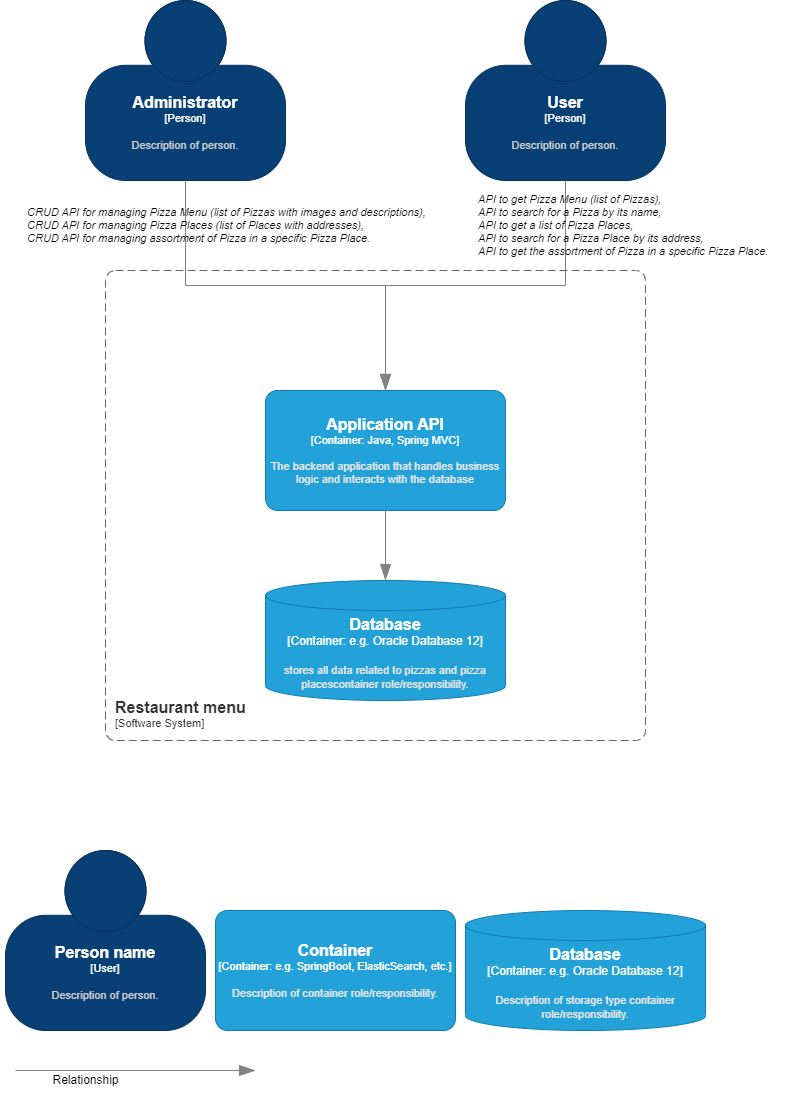

The diagram above was exported from draw.io. Its source (the exported page's mxGraphModel, read from the mxfile embedded in the PNG):
<mxGraphModel dx="3237" dy="1184" grid="1" gridSize="10" guides="1" tooltips="1" connect="1" arrows="1" fold="1" page="1" pageScale="1" pageWidth="827" pageHeight="1169" math="0" shadow="0">
  <root>
    <mxCell id="0" />
    <mxCell id="1" parent="0" />
    <object placeholders="1" c4Name="Administrator" c4Type="Person" c4Description="Description of person." label="&lt;font style=&quot;font-size: 16px&quot;&gt;&lt;b&gt;%c4Name%&lt;/b&gt;&lt;/font&gt;&lt;div&gt;[%c4Type%]&lt;/div&gt;&lt;br&gt;&lt;div&gt;&lt;font style=&quot;font-size: 11px&quot;&gt;&lt;font color=&quot;#cccccc&quot;&gt;%c4Description%&lt;/font&gt;&lt;/div&gt;" id="bDq6a9hcGwbZwOSK8gq2-2">
      <mxCell style="html=1;fontSize=11;dashed=0;whiteSpace=wrap;fillColor=#083F75;strokeColor=#06315C;fontColor=#ffffff;shape=mxgraph.c4.person2;align=center;metaEdit=1;points=[[0.5,0,0],[1,0.5,0],[1,0.75,0],[0.75,1,0],[0.5,1,0],[0.25,1,0],[0,0.75,0],[0,0.5,0]];resizable=0;" parent="1" vertex="1">
        <mxGeometry x="103" y="10" width="200" height="180" as="geometry" />
      </mxCell>
    </object>
    <object placeholders="1" c4Type="Relationship" id="bDq6a9hcGwbZwOSK8gq2-6">
      <mxCell style="endArrow=blockThin;html=1;fontSize=10;fontColor=#404040;strokeWidth=1;endFill=1;strokeColor=#828282;elbow=vertical;metaEdit=1;endSize=14;startSize=14;jumpStyle=arc;jumpSize=16;rounded=0;edgeStyle=orthogonalEdgeStyle;exitX=0.5;exitY=1;exitDx=0;exitDy=0;exitPerimeter=0;entryX=0.5;entryY=0;entryDx=0;entryDy=0;entryPerimeter=0;" parent="1" source="bDq6a9hcGwbZwOSK8gq2-2" target="w2q0AI1ZAqv8ZbGk0pho-2" edge="1">
        <mxGeometry width="240" relative="1" as="geometry">
          <mxPoint x="303" y="250" as="sourcePoint" />
          <mxPoint x="393" y="370" as="targetPoint" />
        </mxGeometry>
      </mxCell>
    </object>
    <object placeholders="1" c4Name="User" c4Type="Person" c4Description="Description of person." label="&lt;font style=&quot;font-size: 16px&quot;&gt;&lt;b&gt;%c4Name%&lt;/b&gt;&lt;/font&gt;&lt;div&gt;[%c4Type%]&lt;/div&gt;&lt;br&gt;&lt;div&gt;&lt;font style=&quot;font-size: 11px&quot;&gt;&lt;font color=&quot;#cccccc&quot;&gt;%c4Description%&lt;/font&gt;&lt;/div&gt;" id="bDq6a9hcGwbZwOSK8gq2-20">
      <mxCell style="html=1;fontSize=11;dashed=0;whiteSpace=wrap;fillColor=#083F75;strokeColor=#06315C;fontColor=#ffffff;shape=mxgraph.c4.person2;align=center;metaEdit=1;points=[[0.5,0,0],[1,0.5,0],[1,0.75,0],[0.75,1,0],[0.5,1,0],[0.25,1,0],[0,0.75,0],[0,0.5,0]];resizable=0;" parent="1" vertex="1">
        <mxGeometry x="483" y="10" width="200" height="180" as="geometry" />
      </mxCell>
    </object>
    <object placeholders="1" c4Type="Relationship" id="bDq6a9hcGwbZwOSK8gq2-21">
      <mxCell style="endArrow=blockThin;html=1;fontSize=10;fontColor=#404040;strokeWidth=1;endFill=1;strokeColor=#828282;elbow=vertical;metaEdit=1;endSize=14;startSize=14;jumpStyle=arc;jumpSize=16;rounded=0;edgeStyle=orthogonalEdgeStyle;exitX=0.5;exitY=1;exitDx=0;exitDy=0;exitPerimeter=0;entryX=0.5;entryY=0;entryDx=0;entryDy=0;entryPerimeter=0;" parent="1" source="bDq6a9hcGwbZwOSK8gq2-20" target="w2q0AI1ZAqv8ZbGk0pho-2" edge="1">
        <mxGeometry width="240" relative="1" as="geometry">
          <mxPoint x="303" y="250" as="sourcePoint" />
          <mxPoint x="393" y="370" as="targetPoint" />
        </mxGeometry>
      </mxCell>
    </object>
    <mxCell id="bDq6a9hcGwbZwOSK8gq2-23" value="&lt;div style=&quot;font-size: 11px;&quot;&gt;&lt;i&gt;&lt;font style=&quot;font-size: 11px;&quot;&gt;CRUD API for managing Pizza Menu (list of Pizzas with images and descriptions),&lt;/font&gt;&lt;/i&gt;&lt;/div&gt;&lt;div style=&quot;font-size: 11px;&quot;&gt;&lt;i&gt;&lt;font style=&quot;font-size: 11px;&quot;&gt;CRUD API for managing Pizza Places (list of Places with addresses),&lt;/font&gt;&lt;/i&gt;&lt;/div&gt;&lt;div style=&quot;font-size: 11px;&quot;&gt;&lt;i&gt;&lt;font style=&quot;font-size: 11px;&quot;&gt;CRUD API for managing assortment of Pizza in a specific Pizza Place.&lt;/font&gt;&lt;/i&gt;&lt;/div&gt;" style="text;html=1;align=left;verticalAlign=middle;resizable=0;points=[];autosize=1;strokeColor=none;fillColor=none;" parent="1" vertex="1">
      <mxGeometry x="43" y="210" width="420" height="50" as="geometry" />
    </mxCell>
    <mxCell id="bDq6a9hcGwbZwOSK8gq2-24" value="&lt;div style=&quot;font-size: 11px;&quot;&gt;&lt;i style=&quot;&quot;&gt;&lt;font style=&quot;font-size: 11px;&quot;&gt;API to get Pizza Menu (list of Pizzas),&lt;/font&gt;&lt;/i&gt;&lt;/div&gt;&lt;div style=&quot;font-size: 11px;&quot;&gt;&lt;i&gt;&lt;font style=&quot;font-size: 11px;&quot;&gt;API to search for a Pizza by its name,&lt;/font&gt;&lt;/i&gt;&lt;/div&gt;&lt;div style=&quot;font-size: 11px;&quot;&gt;&lt;i&gt;&lt;font style=&quot;font-size: 11px;&quot;&gt;API to get a list of Pizza Places,&lt;/font&gt;&lt;/i&gt;&lt;/div&gt;&lt;div style=&quot;font-size: 11px;&quot;&gt;&lt;i&gt;&lt;font style=&quot;font-size: 11px;&quot;&gt;API to search for a Pizza Place by its address,&lt;/font&gt;&lt;/i&gt;&lt;/div&gt;&lt;div style=&quot;font-size: 11px;&quot;&gt;&lt;i style=&quot;&quot;&gt;&lt;font style=&quot;font-size: 11px;&quot;&gt;API to get the assortment of Pizza in a specific Pizza Place.&lt;/font&gt;&lt;/i&gt;&lt;/div&gt;" style="text;html=1;align=left;verticalAlign=middle;resizable=0;points=[];autosize=1;strokeColor=none;fillColor=none;" parent="1" vertex="1">
      <mxGeometry x="494" y="195" width="310" height="80" as="geometry" />
    </mxCell>
    <object placeholders="1" c4Type="Relationship" c4Description="request to DB" label="&lt;div style=&quot;text-align: left&quot;&gt;&lt;div style=&quot;text-align: center&quot;&gt;&lt;b&gt;%c4Description%&lt;/b&gt;&lt;/div&gt;" id="bDq6a9hcGwbZwOSK8gq2-33">
      <mxCell style="endArrow=blockThin;html=1;fontSize=10;fontColor=#404040;strokeWidth=1;endFill=1;strokeColor=#828282;elbow=vertical;metaEdit=1;endSize=14;startSize=14;jumpStyle=arc;jumpSize=16;rounded=0;edgeStyle=orthogonalEdgeStyle;exitX=0.5;exitY=1;exitDx=0;exitDy=0;exitPerimeter=0;entryX=0.5;entryY=0;entryDx=0;entryDy=0;entryPerimeter=0;" parent="1" source="w2q0AI1ZAqv8ZbGk0pho-2" target="bDq6a9hcGwbZwOSK8gq2-39" edge="1">
        <mxGeometry x="-0.0063" y="4" width="240" relative="1" as="geometry">
          <mxPoint x="389.15999999999985" y="461.5600000000002" as="sourcePoint" />
          <mxPoint x="263" y="690" as="targetPoint" />
          <Array as="points">
            <mxPoint x="393" y="440" />
            <mxPoint x="393" y="440" />
          </Array>
          <mxPoint as="offset" />
        </mxGeometry>
      </mxCell>
    </object>
    <object placeholders="1" c4Type="Database" c4Container="Container" c4Technology="e.g. Oracle Database 12" c4Description="stores all data related to pizzas and pizza placescontainer role/responsibility." label="&lt;font style=&quot;font-size: 16px&quot;&gt;&lt;b&gt;%c4Type%&lt;/b&gt;&lt;/font&gt;&lt;div&gt;[%c4Container%:&amp;nbsp;%c4Technology%]&lt;/div&gt;&lt;br&gt;&lt;div&gt;&lt;font style=&quot;font-size: 11px&quot;&gt;&lt;font color=&quot;#E6E6E6&quot;&gt;%c4Description%&lt;/font&gt;&lt;/div&gt;" id="bDq6a9hcGwbZwOSK8gq2-39">
      <mxCell style="shape=cylinder3;size=15;whiteSpace=wrap;html=1;boundedLbl=1;rounded=0;labelBackgroundColor=none;fillColor=#23A2D9;fontSize=12;fontColor=#ffffff;align=center;strokeColor=#0E7DAD;metaEdit=1;points=[[0.5,0,0],[1,0.25,0],[1,0.5,0],[1,0.75,0],[0.5,1,0],[0,0.75,0],[0,0.5,0],[0,0.25,0]];resizable=0;" parent="1" vertex="1">
        <mxGeometry x="283" y="590" width="240" height="120" as="geometry" />
      </mxCell>
    </object>
    <object placeholders="1" c4Name="Person name" c4Type="User" c4Description="Description of person." label="&lt;font style=&quot;font-size: 16px&quot;&gt;&lt;b&gt;%c4Name%&lt;/b&gt;&lt;/font&gt;&lt;div&gt;[%c4Type%]&lt;/div&gt;&lt;br&gt;&lt;div&gt;&lt;font style=&quot;font-size: 11px&quot;&gt;&lt;font color=&quot;#cccccc&quot;&gt;%c4Description%&lt;/font&gt;&lt;/div&gt;" id="bDq6a9hcGwbZwOSK8gq2-40">
      <mxCell style="html=1;fontSize=11;dashed=0;whiteSpace=wrap;fillColor=#083F75;strokeColor=#06315C;fontColor=#ffffff;shape=mxgraph.c4.person2;align=center;metaEdit=1;points=[[0.5,0,0],[1,0.5,0],[1,0.75,0],[0.75,1,0],[0.5,1,0],[0.25,1,0],[0,0.75,0],[0,0.5,0]];resizable=0;" parent="1" vertex="1">
        <mxGeometry x="23" y="860" width="200" height="180" as="geometry" />
      </mxCell>
    </object>
    <object placeholders="1" c4Type="Database" c4Container="Container" c4Technology="e.g. Oracle Database 12" c4Description="Description of storage type container role/responsibility." label="&lt;font style=&quot;font-size: 16px&quot;&gt;&lt;b&gt;%c4Type%&lt;/b&gt;&lt;/font&gt;&lt;div&gt;[%c4Container%:&amp;nbsp;%c4Technology%]&lt;/div&gt;&lt;br&gt;&lt;div&gt;&lt;font style=&quot;font-size: 11px&quot;&gt;&lt;font color=&quot;#E6E6E6&quot;&gt;%c4Description%&lt;/font&gt;&lt;/div&gt;" id="bDq6a9hcGwbZwOSK8gq2-42">
      <mxCell style="shape=cylinder3;size=15;whiteSpace=wrap;html=1;boundedLbl=1;rounded=0;labelBackgroundColor=none;fillColor=#23A2D9;fontSize=12;fontColor=#ffffff;align=center;strokeColor=#0E7DAD;metaEdit=1;points=[[0.5,0,0],[1,0.25,0],[1,0.5,0],[1,0.75,0],[0.5,1,0],[0,0.75,0],[0,0.5,0],[0,0.25,0]];resizable=0;" parent="1" vertex="1">
        <mxGeometry x="483" y="920" width="240" height="120" as="geometry" />
      </mxCell>
    </object>
    <object placeholders="1" c4Type="Relationship" id="bDq6a9hcGwbZwOSK8gq2-43">
      <mxCell style="endArrow=blockThin;html=1;fontSize=10;fontColor=#404040;strokeWidth=1;endFill=1;strokeColor=#828282;elbow=vertical;metaEdit=1;endSize=14;startSize=14;jumpStyle=arc;jumpSize=16;rounded=0;edgeStyle=orthogonalEdgeStyle;" parent="1" edge="1">
        <mxGeometry width="240" relative="1" as="geometry">
          <mxPoint x="33" y="1080" as="sourcePoint" />
          <mxPoint x="273" y="1080" as="targetPoint" />
        </mxGeometry>
      </mxCell>
    </object>
    <mxCell id="bDq6a9hcGwbZwOSK8gq2-44" value="Relationship" style="text;html=1;align=center;verticalAlign=middle;resizable=0;points=[];autosize=1;strokeColor=none;fillColor=none;" parent="1" vertex="1">
      <mxGeometry x="58" y="1075" width="90" height="30" as="geometry" />
    </mxCell>
    <object placeholders="1" c4Name="Container" c4Type="Container" c4Technology="e.g. SpringBoot, ElasticSearch, etc." c4Description="Description of container role/responsibility." label="&lt;font style=&quot;font-size: 16px&quot;&gt;&lt;b&gt;%c4Name%&lt;/b&gt;&lt;/font&gt;&lt;div&gt;[%c4Type%: %c4Technology%]&lt;/div&gt;&lt;br&gt;&lt;div&gt;&lt;font style=&quot;font-size: 11px&quot;&gt;&lt;font color=&quot;#E6E6E6&quot;&gt;%c4Description%&lt;/font&gt;&lt;/div&gt;" id="bDq6a9hcGwbZwOSK8gq2-47">
      <mxCell style="rounded=1;whiteSpace=wrap;html=1;fontSize=11;labelBackgroundColor=none;fillColor=#23A2D9;fontColor=#ffffff;align=center;arcSize=10;strokeColor=#0E7DAD;metaEdit=1;resizable=0;points=[[0.25,0,0],[0.5,0,0],[0.75,0,0],[1,0.25,0],[1,0.5,0],[1,0.75,0],[0.75,1,0],[0.5,1,0],[0.25,1,0],[0,0.75,0],[0,0.5,0],[0,0.25,0]];" parent="1" vertex="1">
        <mxGeometry x="233" y="920" width="240" height="120" as="geometry" />
      </mxCell>
    </object>
    <object placeholders="1" c4Name="Restaurant menu" c4Type="SystemScopeBoundary" c4Application="Software System" label="&lt;font style=&quot;font-size: 16px&quot;&gt;&lt;b&gt;&lt;div style=&quot;text-align: left&quot;&gt;%c4Name%&lt;/div&gt;&lt;/b&gt;&lt;/font&gt;&lt;div style=&quot;text-align: left&quot;&gt;[%c4Application%]&lt;/div&gt;" id="nSxz_7mKX71HSFhmCguJ-1">
      <mxCell style="rounded=1;fontSize=11;whiteSpace=wrap;html=1;dashed=1;arcSize=20;fillColor=none;strokeColor=#666666;fontColor=#333333;labelBackgroundColor=none;align=left;verticalAlign=bottom;labelBorderColor=none;spacingTop=0;spacing=10;dashPattern=8 4;metaEdit=1;rotatable=0;perimeter=rectanglePerimeter;noLabel=0;labelPadding=0;allowArrows=0;connectable=0;expand=0;recursiveResize=0;editable=1;pointerEvents=0;absoluteArcSize=1;points=[[0.25,0,0],[0.5,0,0],[0.75,0,0],[1,0.25,0],[1,0.5,0],[1,0.75,0],[0.75,1,0],[0.5,1,0],[0.25,1,0],[0,0.75,0],[0,0.5,0],[0,0.25,0]];" vertex="1" parent="1">
        <mxGeometry x="123" y="280" width="540" height="470" as="geometry" />
      </mxCell>
    </object>
    <object placeholders="1" c4Name="Application API" c4Type="Container" c4Technology="Java, Spring MVC" c4Description="The backend application that handles business logic and interacts with the database" label="&lt;font style=&quot;font-size: 16px&quot;&gt;&lt;b&gt;%c4Name%&lt;/b&gt;&lt;/font&gt;&lt;div&gt;[%c4Type%: %c4Technology%]&lt;/div&gt;&lt;br&gt;&lt;div&gt;&lt;font style=&quot;font-size: 11px&quot;&gt;&lt;font color=&quot;#E6E6E6&quot;&gt;%c4Description%&lt;/font&gt;&lt;/div&gt;" id="w2q0AI1ZAqv8ZbGk0pho-2">
      <mxCell style="rounded=1;whiteSpace=wrap;html=1;fontSize=11;labelBackgroundColor=none;fillColor=#23A2D9;fontColor=#ffffff;align=center;arcSize=10;strokeColor=#0E7DAD;metaEdit=1;resizable=0;points=[[0.25,0,0],[0.5,0,0],[0.75,0,0],[1,0.25,0],[1,0.5,0],[1,0.75,0],[0.75,1,0],[0.5,1,0],[0.25,1,0],[0,0.75,0],[0,0.5,0],[0,0.25,0]];" vertex="1" parent="1">
        <mxGeometry x="283" y="400" width="240" height="120" as="geometry" />
      </mxCell>
    </object>
  </root>
</mxGraphModel>